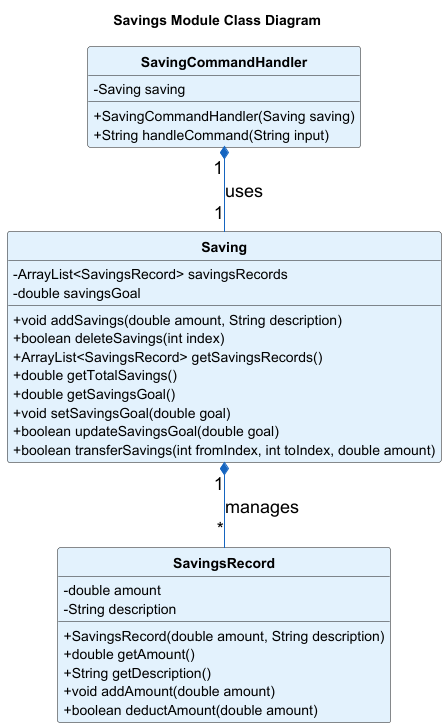

The diagram above was rendered by PlantUML. Its source (embedded in the PNG):
@startuml
title Savings Module Class Diagram

' Custom Styles
skinparam classAttributeIconSize 0
skinparam classFontStyle bold
skinparam classBackgroundColor #E3F2FD
skinparam classArrowColor #1565C0
skinparam noteBackgroundColor #FFF9C4
skinparam noteBorderColor #FBC02D
skinparam ArrowFontSize 18

hide circle

' Class: Saving
class Saving {
    - ArrayList<SavingsRecord> savingsRecords
    - double savingsGoal

    + void addSavings(double amount, String description)
    + boolean deleteSavings(int index)
    + ArrayList<SavingsRecord> getSavingsRecords()
    + double getTotalSavings()
    + double getSavingsGoal()
    + void setSavingsGoal(double goal)
    + boolean updateSavingsGoal(double goal)
    + boolean transferSavings(int fromIndex, int toIndex, double amount)
}

' Class: SavingsRecord
class SavingsRecord {
    - double amount
    - String description

    + SavingsRecord(double amount, String description)
    + double getAmount()
    + String getDescription()
    + void addAmount(double amount)
    + boolean deductAmount(double amount)
}

' Class: SavingCommandHandler
class SavingCommandHandler {
    - Saving saving

    + SavingCommandHandler(Saving saving)
    + String handleCommand(String input)
}

' Relationships
Saving "1" *-- "*" SavingsRecord : manages
SavingCommandHandler "1" *-- "1" Saving : uses

@enduml